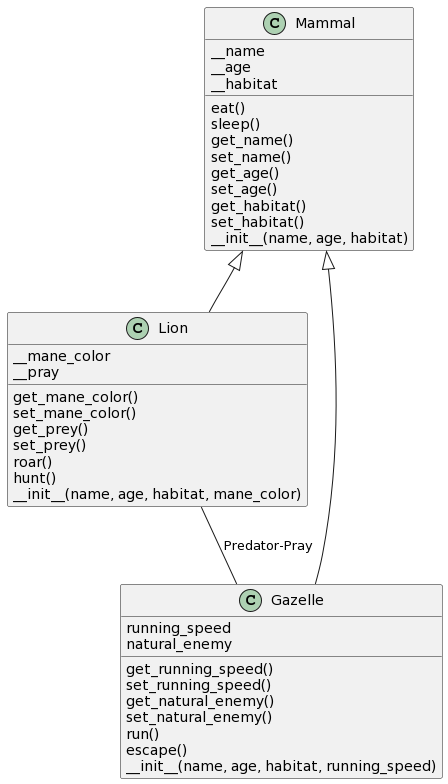

The diagram above was rendered by PlantUML. Its source (embedded in the PNG):
@startuml
class Mammal {
    eat()
    sleep()
    get_name()
    set_name()
    get_age()
    set_age()
    get_habitat()
    set_habitat()
        __name
    __age
    __habitat
    __init__(name, age, habitat)
}
class Lion {
    get_mane_color()
    set_mane_color()
    get_prey()
    set_prey()
    roar()
    hunt()
    __mane_color
    __pray
    __init__(name, age, habitat, mane_color)
}
class Gazelle {
    get_running_speed()
    set_running_speed()
    get_natural_enemy()
    set_natural_enemy()
    run()
    escape()
    running_speed
    natural_enemy
    __init__(name, age, habitat, running_speed)
}
Mammal <|-- Lion
Mammal <|-- Gazelle
Lion -- Gazelle: Predator-Pray
@enduml